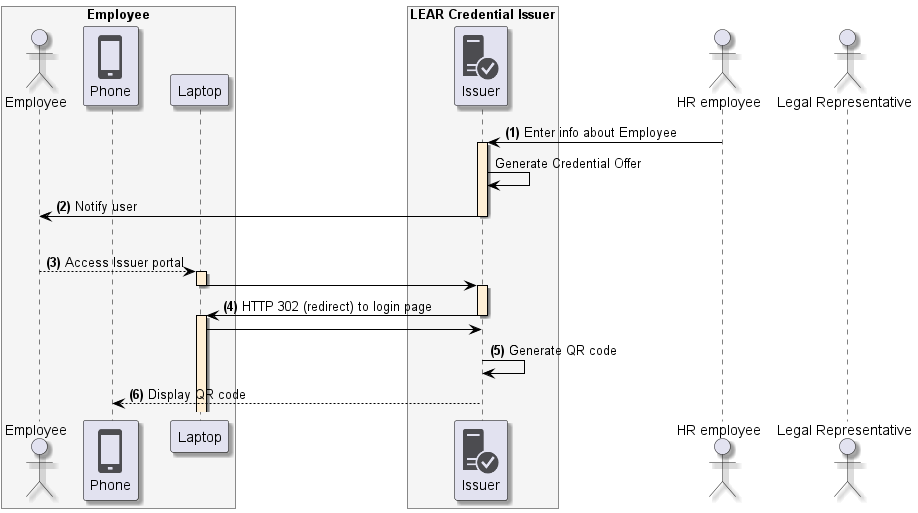

The diagram above was rendered by PlantUML. Its source (embedded in the PNG):
@startuml
skinparam shadowing true
skinparam ParticipantBorderColor black
skinparam arrowcolor black
skinparam SequenceLifeLineBorderColor black
skinparam SequenceLifeLineBackgroundColor PapayaWhip
!include <tupadr3/common>
!include <office/Servers/database_server>
!include <office/Servers/application_server>
!include <office/Concepts/firewall_orange>
!include <office/Clouds/cloud_disaster_red>
!include <office/Devices/cell_phone_generic>
!include <office/Devices/device_laptop>
!include <office/Security/trusted_application_server>
!include <office/Users/user>

box "Employee" #WhiteSmoke
    actor "Employee" as user
    participant "<$cell_phone_generic>\nPhone" as wallet
    participant "Laptop" as laptop
end box

box "LEAR Credential Issuer" #WhiteSmoke
    participant "<$trusted_application_server>\nIssuer" as issuer
end box

actor "HR employee" as hr
actor "Legal Representative" as representative

hr -> issuer++: **(1)** Enter info about Employee
issuer -> issuer: Generate Credential Offer
issuer -> user--: **(2)** Notify user
|||
user --> laptop++:  **(3)** Access Issuer portal
laptop -> issuer--++:
issuer -> laptop--++: **(4)** HTTP 302 (redirect) to login page
laptop -> issuer

issuer -> issuer: **(5)** Generate QR code
issuer --> wallet --: **(6)** Display QR code
@enduml